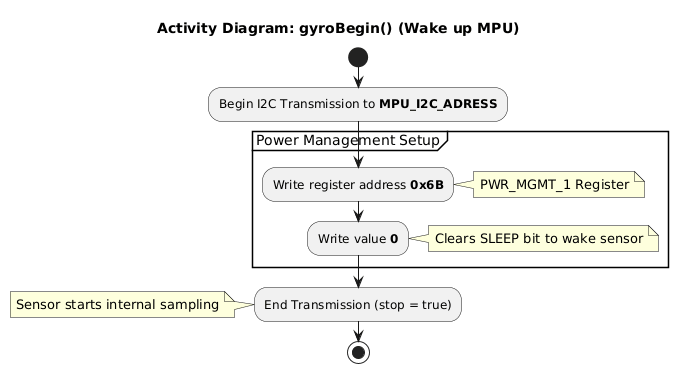

The diagram above was rendered by PlantUML. Its source (embedded in the PNG):
@startuml
title Activity Diagram: gyroBegin() (Wake up MPU)

start
:Begin I2C Transmission to **MPU_I2C_ADRESS**;

partition "Power Management Setup" {
    :Write register address **0x6B**;
    note right: PWR_MGMT_1 Register
    
    :Write value **0**;
    note right: Clears SLEEP bit to wake sensor
}

:End Transmission (stop = true);
note: Sensor starts internal sampling
stop
@enduml